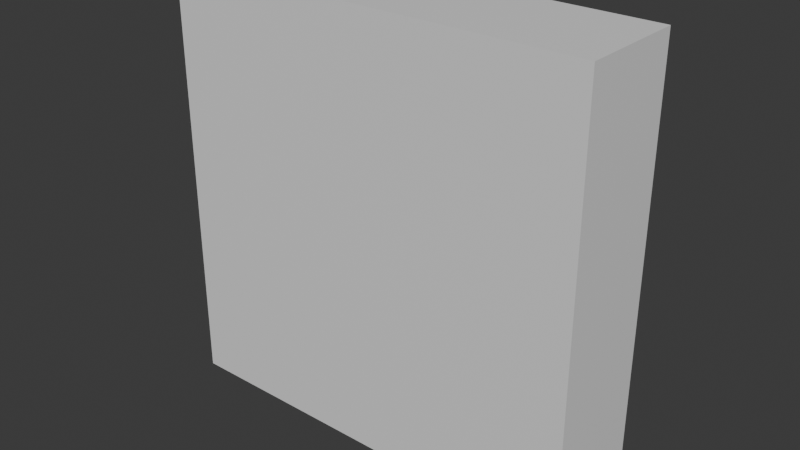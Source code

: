 # Source: Halfcube.blend  (saved by Blender 4.3.34; exported with 4.5.12 LTS)
import bpy
from mathutils import Matrix  # noqa: F401  (used for matrix-valued properties, if any)

bpy.ops.wm.read_factory_settings(use_empty=True)
scene = bpy.context.scene
scene.name = 'Scene'

# ---- collections
col_collection = bpy.data.collections.new('Collection'); scene.collection.children.link(col_collection)

# ---- materials (node trees are filled in below, after node groups)
mat_material = bpy.data.materials.new('Material')
mat_material.alpha_threshold = 0.0
mat_material.roughness = 0.5
mat_material.line_color = (0.0, 0.0, 0.0, 1.0)

# ---- material node trees
mat_material.use_nodes = True; mat_material.node_tree.nodes.clear()
_N = mat_material.node_tree.nodes; _L = mat_material.node_tree.links
n0 = _N.new('ShaderNodeOutputMaterial'); n0.name = 'Material Output'; n0.location = (300, 300)
n1 = _N.new('ShaderNodeBsdfPrincipled'); n1.name = 'Principled BSDF'; n1.location = (10, 300)
n1.inputs[3].default_value = 1.45
_L.new(n1.outputs[0], n0.inputs[0])
n0.is_active_output = True

# ---- world
world_world = bpy.data.worlds.new('World'); scene.world = world_world
world_world.use_nodes = True; world_world.node_tree.nodes.clear()
_N = world_world.node_tree.nodes; _L = world_world.node_tree.links
n0 = _N.new('ShaderNodeOutputWorld'); n0.name = 'World Output'; n0.location = (300, 300)
n1 = _N.new('ShaderNodeBackground'); n1.name = 'Background'; n1.location = (10, 300)
n1.inputs[0].default_value = (0.05088, 0.05088, 0.05088, 1.0)
_L.new(n1.outputs[0], n0.inputs[0])
n0.is_active_output = True
world_world.color = (0.05088, 0.05088, 0.05088)
world_world.sun_shadow_jitter_overblur = 0.0

# ---- meshes
me_cube = bpy.data.meshes.new('Cube')
me_cube.from_pydata([(0.5, -0.125, -0.5), (0.5, 0.125, -0.5), (-0.5, -0.125, -0.5), (-0.5, 0.125, -0.5), (0.5, 0.125, -0.5), (0.5, -0.125, -0.5), (0.5, 0.125, 0.5), (0.5, -0.125, 0.5), (0.5, 0.125, 0.5), (0.5, -0.125, 0.5), (-0.5, 0.125, 0.5), (-0.5, -0.125, 0.5), (-0.5, 0.125, 0.5), (-0.5, -0.125, 0.5), (-0.5, 0.125, -0.5), (-0.5, -0.125, -0.5), (0.5, -0.125, 0.5), (0.5, -0.125, -0.5), (-0.5, -0.125, 0.5), (-0.5, -0.125, -0.5), (0.5, 0.125, -0.5), (0.5, 0.125, 0.5), (-0.5, 0.125, -0.5), (-0.5, 0.125, 0.5)], [], [(1, 0, 2, 3), (6, 7, 5, 4), (10, 11, 9, 8), (14, 15, 13, 12), (18, 19, 17, 16), (22, 23, 21, 20)])
_uv = me_cube.uv_layers.new(name='UVMap')
_uv.uv.foreach_set('vector', [0.0, 0.625, 0.0, 0.375, 1.0, 0.375, 1.0, 0.625, 0.0, 0.625, 0.0, 0.375, 1.0, 0.375, 1.0, 0.625, 0.0, 0.625, 0.0, 0.375, 1.0, 0.375, 1.0, 0.625, 0.0, 0.625, 0.0, 0.375, 1.0, 0.375, 1.0, 0.625, 5.96e-08, 1.0, 0.0, 2.98e-08, 1.0, 0.0, 1.0, 1.0, 5.96e-08, 1.0, 0.0, 2.98e-08, 1.0, 0.0, 1.0, 1.0])
me_cube.materials.append(mat_material)
me_cube.use_mirror_vertex_groups = False
me_cube.update()

# ---- objects
ob_cube = bpy.data.objects.new('Cube', me_cube)

# ---- transforms, parenting, visibility, modifiers, constraints
ob_cube.location = (0.0, 0.0, 0.0)
ob_cube.lock_rotations_4d = False
ob_cube.empty_display_type = 'ARROWS'
ob_cube.lineart.crease_threshold = 0.0

# ---- collection membership
col_collection.objects.link(ob_cube)

# ---- scene / render settings (as saved in the file)
scene.frame_start = 1; scene.frame_end = 250; scene.frame_set(1)
scene.render.engine = 'BLENDER_EEVEE_NEXT'
bpy.context.view_layer.update()

# ---- added for rendering (the .blend has no active camera and no usable light): camera, sun
cam_auto = bpy.data.cameras.new('AutoCamera')
cam_auto.lens = 50.0
cam_auto.sensor_width = 36.0
cam_auto.clip_end = 1000.0
ob_auto_camera = bpy.data.objects.new('AutoCamera', cam_auto)
scene.collection.objects.link(ob_auto_camera)
ob_auto_camera.location = (1.32875, -1.5945, 1.063)
ob_auto_camera.rotation_euler = (1.09748, -7.21219e-08, 0.694738)
scene.camera = ob_auto_camera
light_auto_sun = bpy.data.lights.new('AutoSun', 'SUN')
light_auto_sun.energy = 3.0
light_auto_sun.angle = 0.0523599
ob_auto_sun = bpy.data.objects.new('AutoSun', light_auto_sun)
scene.collection.objects.link(ob_auto_sun)
ob_auto_sun.rotation_euler = (0.872665, 0.174533, 0.523599)
bpy.context.view_layer.update()
